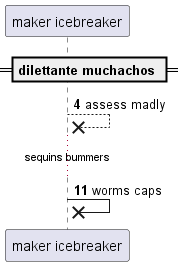

The diagram above was rendered by PlantUML. Its source (embedded in the PNG):
@startuml
participant "maker icebreaker" as 0
== dilettante muchachos ==
autonumber 4 7
0 -->x 0: assess madly
...sequins bummers...
0 ->x 0: worms caps
autonumber stop
@enduml